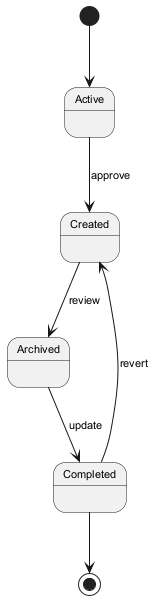

The diagram above was rendered by PlantUML. Its source (embedded in the PNG):
@startuml
skinparam backgroundColor #FFFFFF
skinparam classBackgroundColor #F3E5F5
skinparam classBorderColor #6A1B9A
skinparam defaultFontSize 11
[*] --> Active
Active --> Created : approve
Created --> Archived : review
Archived --> Completed : update
Completed --> Created : revert
Completed --> [*]
@enduml